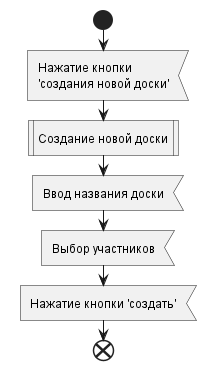

The diagram above was rendered by PlantUML. Its source (embedded in the PNG):
@startuml creatingTask
'https://plantuml.com/activity-diagram-beta


start
    :Нажатие кнопки\n'создания новой доски'<
    :Создание новой доски|
    :Ввод названия доски<
    :Выбор участников<
    :Нажатие кнопки 'создать'<
end



@enduml